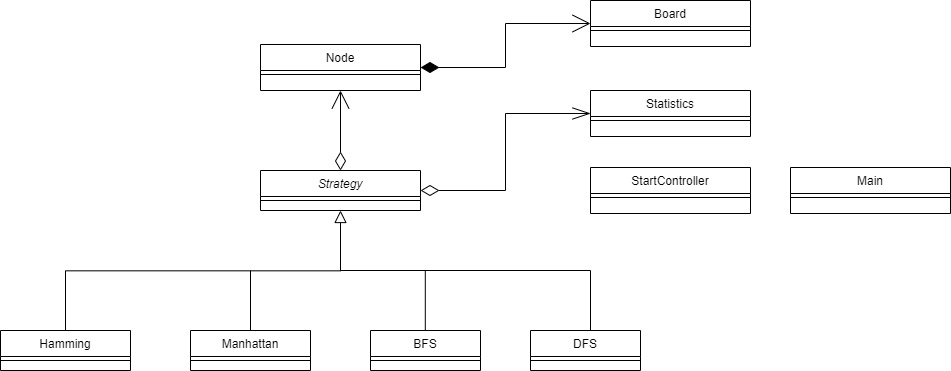

The diagram above was exported from draw.io. Its source (the exported page's mxGraphModel, read from the mxfile embedded in the PNG):
<mxGraphModel dx="1185" dy="1763" grid="1" gridSize="10" guides="1" tooltips="1" connect="1" arrows="1" fold="1" page="1" pageScale="1" pageWidth="827" pageHeight="1169" math="0" shadow="0">
  <root>
    <mxCell id="WIyWlLk6GJQsqaUBKTNV-0" />
    <mxCell id="WIyWlLk6GJQsqaUBKTNV-1" parent="WIyWlLk6GJQsqaUBKTNV-0" />
    <mxCell id="zkfFHV4jXpPFQw0GAbJ--12" value="" style="endArrow=block;endSize=10;endFill=0;shadow=0;strokeWidth=1;rounded=0;edgeStyle=elbowEdgeStyle;elbow=vertical;" parent="WIyWlLk6GJQsqaUBKTNV-1" source="zkfFHV4jXpPFQw0GAbJ--6" target="zkfFHV4jXpPFQw0GAbJ--0" edge="1">
      <mxGeometry width="160" relative="1" as="geometry">
        <mxPoint x="200" y="203" as="sourcePoint" />
        <mxPoint x="200" y="203" as="targetPoint" />
      </mxGeometry>
    </mxCell>
    <mxCell id="Mr3Zc1eJcnVDPi0qVvi8-3" value="DFS" style="swimlane;fontStyle=0;align=center;verticalAlign=top;childLayout=stackLayout;horizontal=1;startSize=26;horizontalStack=0;resizeParent=1;resizeLast=0;collapsible=1;marginBottom=0;rounded=0;shadow=0;strokeWidth=1;" vertex="1" parent="WIyWlLk6GJQsqaUBKTNV-1">
      <mxGeometry x="640" y="240" width="110" height="40" as="geometry">
        <mxRectangle x="340" y="380" width="170" height="26" as="alternateBounds" />
      </mxGeometry>
    </mxCell>
    <mxCell id="Mr3Zc1eJcnVDPi0qVvi8-5" value="" style="line;html=1;strokeWidth=1;align=left;verticalAlign=middle;spacingTop=-1;spacingLeft=3;spacingRight=3;rotatable=0;labelPosition=right;points=[];portConstraint=eastwest;" vertex="1" parent="Mr3Zc1eJcnVDPi0qVvi8-3">
      <mxGeometry y="26" width="110" height="8" as="geometry" />
    </mxCell>
    <mxCell id="Mr3Zc1eJcnVDPi0qVvi8-13" style="edgeStyle=orthogonalEdgeStyle;rounded=0;orthogonalLoop=1;jettySize=auto;html=1;entryX=0;entryY=0.5;entryDx=0;entryDy=0;endArrow=openThin;endFill=0;startArrow=diamondThin;startFill=0;strokeWidth=1;startSize=16;endSize=16;" edge="1" parent="WIyWlLk6GJQsqaUBKTNV-1" source="zkfFHV4jXpPFQw0GAbJ--0" target="zkfFHV4jXpPFQw0GAbJ--17">
      <mxGeometry relative="1" as="geometry" />
    </mxCell>
    <mxCell id="Mr3Zc1eJcnVDPi0qVvi8-21" style="edgeStyle=orthogonalEdgeStyle;rounded=0;orthogonalLoop=1;jettySize=auto;html=1;entryX=0.5;entryY=1;entryDx=0;entryDy=0;startArrow=diamondThin;startFill=0;startSize=16;endArrow=open;endFill=0;endSize=16;strokeWidth=1;" edge="1" parent="WIyWlLk6GJQsqaUBKTNV-1" source="zkfFHV4jXpPFQw0GAbJ--0" target="Mr3Zc1eJcnVDPi0qVvi8-19">
      <mxGeometry relative="1" as="geometry" />
    </mxCell>
    <mxCell id="zkfFHV4jXpPFQw0GAbJ--0" value="Strategy" style="swimlane;fontStyle=2;align=center;verticalAlign=top;childLayout=stackLayout;horizontal=1;startSize=26;horizontalStack=0;resizeParent=1;resizeLast=0;collapsible=1;marginBottom=0;rounded=0;shadow=0;strokeWidth=1;" parent="WIyWlLk6GJQsqaUBKTNV-1" vertex="1">
      <mxGeometry x="370" y="80" width="160" height="40" as="geometry">
        <mxRectangle x="230" y="140" width="160" height="26" as="alternateBounds" />
      </mxGeometry>
    </mxCell>
    <mxCell id="zkfFHV4jXpPFQw0GAbJ--4" value="" style="line;html=1;strokeWidth=1;align=left;verticalAlign=middle;spacingTop=-1;spacingLeft=3;spacingRight=3;rotatable=0;labelPosition=right;points=[];portConstraint=eastwest;" parent="zkfFHV4jXpPFQw0GAbJ--0" vertex="1">
      <mxGeometry y="26" width="160" height="8" as="geometry" />
    </mxCell>
    <mxCell id="Mr3Zc1eJcnVDPi0qVvi8-0" value="BFS" style="swimlane;fontStyle=0;align=center;verticalAlign=top;childLayout=stackLayout;horizontal=1;startSize=26;horizontalStack=0;resizeParent=1;resizeLast=0;collapsible=1;marginBottom=0;rounded=0;shadow=0;strokeWidth=1;" vertex="1" parent="WIyWlLk6GJQsqaUBKTNV-1">
      <mxGeometry x="480" y="240" width="110" height="40" as="geometry">
        <mxRectangle x="340" y="380" width="170" height="26" as="alternateBounds" />
      </mxGeometry>
    </mxCell>
    <mxCell id="Mr3Zc1eJcnVDPi0qVvi8-2" value="" style="line;html=1;strokeWidth=1;align=left;verticalAlign=middle;spacingTop=-1;spacingLeft=3;spacingRight=3;rotatable=0;labelPosition=right;points=[];portConstraint=eastwest;" vertex="1" parent="Mr3Zc1eJcnVDPi0qVvi8-0">
      <mxGeometry y="26" width="110" height="8" as="geometry" />
    </mxCell>
    <mxCell id="zkfFHV4jXpPFQw0GAbJ--13" value="Manhattan" style="swimlane;fontStyle=0;align=center;verticalAlign=top;childLayout=stackLayout;horizontal=1;startSize=26;horizontalStack=0;resizeParent=1;resizeLast=0;collapsible=1;marginBottom=0;rounded=0;shadow=0;strokeWidth=1;" parent="WIyWlLk6GJQsqaUBKTNV-1" vertex="1">
      <mxGeometry x="300" y="240" width="120" height="40" as="geometry">
        <mxRectangle x="340" y="380" width="170" height="26" as="alternateBounds" />
      </mxGeometry>
    </mxCell>
    <mxCell id="zkfFHV4jXpPFQw0GAbJ--15" value="" style="line;html=1;strokeWidth=1;align=left;verticalAlign=middle;spacingTop=-1;spacingLeft=3;spacingRight=3;rotatable=0;labelPosition=right;points=[];portConstraint=eastwest;" parent="zkfFHV4jXpPFQw0GAbJ--13" vertex="1">
      <mxGeometry y="26" width="120" height="8" as="geometry" />
    </mxCell>
    <mxCell id="zkfFHV4jXpPFQw0GAbJ--6" value="Hamming" style="swimlane;fontStyle=0;align=center;verticalAlign=top;childLayout=stackLayout;horizontal=1;startSize=26;horizontalStack=0;resizeParent=1;resizeLast=0;collapsible=1;marginBottom=0;rounded=0;shadow=0;strokeWidth=1;" parent="WIyWlLk6GJQsqaUBKTNV-1" vertex="1">
      <mxGeometry x="110" y="240" width="130" height="40" as="geometry">
        <mxRectangle x="130" y="380" width="160" height="26" as="alternateBounds" />
      </mxGeometry>
    </mxCell>
    <mxCell id="zkfFHV4jXpPFQw0GAbJ--9" value="" style="line;html=1;strokeWidth=1;align=left;verticalAlign=middle;spacingTop=-1;spacingLeft=3;spacingRight=3;rotatable=0;labelPosition=right;points=[];portConstraint=eastwest;" parent="zkfFHV4jXpPFQw0GAbJ--6" vertex="1">
      <mxGeometry y="26" width="130" height="8" as="geometry" />
    </mxCell>
    <mxCell id="Mr3Zc1eJcnVDPi0qVvi8-15" value="" style="endArrow=none;html=1;strokeWidth=1;" edge="1" parent="WIyWlLk6GJQsqaUBKTNV-1">
      <mxGeometry width="50" height="50" relative="1" as="geometry">
        <mxPoint x="360" y="240" as="sourcePoint" />
        <mxPoint x="360" y="180" as="targetPoint" />
      </mxGeometry>
    </mxCell>
    <mxCell id="Mr3Zc1eJcnVDPi0qVvi8-16" value="" style="endArrow=none;html=1;strokeWidth=1;" edge="1" parent="WIyWlLk6GJQsqaUBKTNV-1">
      <mxGeometry width="50" height="50" relative="1" as="geometry">
        <mxPoint x="534.8" y="240" as="sourcePoint" />
        <mxPoint x="534.8" y="180" as="targetPoint" />
      </mxGeometry>
    </mxCell>
    <mxCell id="Mr3Zc1eJcnVDPi0qVvi8-17" value="" style="endArrow=none;html=1;strokeWidth=1;" edge="1" parent="WIyWlLk6GJQsqaUBKTNV-1">
      <mxGeometry width="50" height="50" relative="1" as="geometry">
        <mxPoint x="700" y="240" as="sourcePoint" />
        <mxPoint x="700" y="180" as="targetPoint" />
      </mxGeometry>
    </mxCell>
    <mxCell id="Mr3Zc1eJcnVDPi0qVvi8-18" value="" style="endArrow=none;html=1;strokeWidth=1;" edge="1" parent="WIyWlLk6GJQsqaUBKTNV-1">
      <mxGeometry width="50" height="50" relative="1" as="geometry">
        <mxPoint x="450" y="180" as="sourcePoint" />
        <mxPoint x="700" y="180" as="targetPoint" />
      </mxGeometry>
    </mxCell>
    <mxCell id="Mr3Zc1eJcnVDPi0qVvi8-24" style="edgeStyle=orthogonalEdgeStyle;rounded=0;orthogonalLoop=1;jettySize=auto;html=1;entryX=0;entryY=0.5;entryDx=0;entryDy=0;startArrow=diamondThin;startFill=1;startSize=16;endArrow=open;endFill=0;endSize=16;strokeWidth=1;" edge="1" parent="WIyWlLk6GJQsqaUBKTNV-1" source="Mr3Zc1eJcnVDPi0qVvi8-19" target="Mr3Zc1eJcnVDPi0qVvi8-22">
      <mxGeometry relative="1" as="geometry" />
    </mxCell>
    <mxCell id="Mr3Zc1eJcnVDPi0qVvi8-19" value="Node" style="swimlane;fontStyle=0;align=center;verticalAlign=top;childLayout=stackLayout;horizontal=1;startSize=26;horizontalStack=0;resizeParent=1;resizeLast=0;collapsible=1;marginBottom=0;rounded=0;shadow=0;strokeWidth=1;" vertex="1" parent="WIyWlLk6GJQsqaUBKTNV-1">
      <mxGeometry x="370" y="-46" width="160" height="46" as="geometry">
        <mxRectangle x="550" y="140" width="160" height="26" as="alternateBounds" />
      </mxGeometry>
    </mxCell>
    <mxCell id="Mr3Zc1eJcnVDPi0qVvi8-20" value="" style="line;html=1;strokeWidth=1;align=left;verticalAlign=middle;spacingTop=-1;spacingLeft=3;spacingRight=3;rotatable=0;labelPosition=right;points=[];portConstraint=eastwest;" vertex="1" parent="Mr3Zc1eJcnVDPi0qVvi8-19">
      <mxGeometry y="26" width="160" height="8" as="geometry" />
    </mxCell>
    <mxCell id="Mr3Zc1eJcnVDPi0qVvi8-22" value="Board" style="swimlane;fontStyle=0;align=center;verticalAlign=top;childLayout=stackLayout;horizontal=1;startSize=26;horizontalStack=0;resizeParent=1;resizeLast=0;collapsible=1;marginBottom=0;rounded=0;shadow=0;strokeWidth=1;" vertex="1" parent="WIyWlLk6GJQsqaUBKTNV-1">
      <mxGeometry x="700" y="-90" width="160" height="46" as="geometry">
        <mxRectangle x="550" y="140" width="160" height="26" as="alternateBounds" />
      </mxGeometry>
    </mxCell>
    <mxCell id="Mr3Zc1eJcnVDPi0qVvi8-23" value="" style="line;html=1;strokeWidth=1;align=left;verticalAlign=middle;spacingTop=-1;spacingLeft=3;spacingRight=3;rotatable=0;labelPosition=right;points=[];portConstraint=eastwest;" vertex="1" parent="Mr3Zc1eJcnVDPi0qVvi8-22">
      <mxGeometry y="26" width="160" height="8" as="geometry" />
    </mxCell>
    <mxCell id="zkfFHV4jXpPFQw0GAbJ--17" value="Statistics&#10;" style="swimlane;fontStyle=0;align=center;verticalAlign=top;childLayout=stackLayout;horizontal=1;startSize=26;horizontalStack=0;resizeParent=1;resizeLast=0;collapsible=1;marginBottom=0;rounded=0;shadow=0;strokeWidth=1;" parent="WIyWlLk6GJQsqaUBKTNV-1" vertex="1">
      <mxGeometry x="700" width="160" height="46" as="geometry">
        <mxRectangle x="550" y="140" width="160" height="26" as="alternateBounds" />
      </mxGeometry>
    </mxCell>
    <mxCell id="zkfFHV4jXpPFQw0GAbJ--23" value="" style="line;html=1;strokeWidth=1;align=left;verticalAlign=middle;spacingTop=-1;spacingLeft=3;spacingRight=3;rotatable=0;labelPosition=right;points=[];portConstraint=eastwest;" parent="zkfFHV4jXpPFQw0GAbJ--17" vertex="1">
      <mxGeometry y="26" width="160" height="8" as="geometry" />
    </mxCell>
    <mxCell id="Mr3Zc1eJcnVDPi0qVvi8-27" value="StartController" style="swimlane;fontStyle=0;align=center;verticalAlign=top;childLayout=stackLayout;horizontal=1;startSize=26;horizontalStack=0;resizeParent=1;resizeLast=0;collapsible=1;marginBottom=0;rounded=0;shadow=0;strokeWidth=1;" vertex="1" parent="WIyWlLk6GJQsqaUBKTNV-1">
      <mxGeometry x="700" y="77" width="160" height="46" as="geometry">
        <mxRectangle x="550" y="140" width="160" height="26" as="alternateBounds" />
      </mxGeometry>
    </mxCell>
    <mxCell id="Mr3Zc1eJcnVDPi0qVvi8-28" value="" style="line;html=1;strokeWidth=1;align=left;verticalAlign=middle;spacingTop=-1;spacingLeft=3;spacingRight=3;rotatable=0;labelPosition=right;points=[];portConstraint=eastwest;" vertex="1" parent="Mr3Zc1eJcnVDPi0qVvi8-27">
      <mxGeometry y="26" width="160" height="8" as="geometry" />
    </mxCell>
    <mxCell id="Mr3Zc1eJcnVDPi0qVvi8-25" value="Main&#10;" style="swimlane;fontStyle=0;align=center;verticalAlign=top;childLayout=stackLayout;horizontal=1;startSize=26;horizontalStack=0;resizeParent=1;resizeLast=0;collapsible=1;marginBottom=0;rounded=0;shadow=0;strokeWidth=1;" vertex="1" parent="WIyWlLk6GJQsqaUBKTNV-1">
      <mxGeometry x="900" y="77" width="160" height="46" as="geometry">
        <mxRectangle x="550" y="140" width="160" height="26" as="alternateBounds" />
      </mxGeometry>
    </mxCell>
    <mxCell id="Mr3Zc1eJcnVDPi0qVvi8-26" value="" style="line;html=1;strokeWidth=1;align=left;verticalAlign=middle;spacingTop=-1;spacingLeft=3;spacingRight=3;rotatable=0;labelPosition=right;points=[];portConstraint=eastwest;" vertex="1" parent="Mr3Zc1eJcnVDPi0qVvi8-25">
      <mxGeometry y="26" width="160" height="8" as="geometry" />
    </mxCell>
  </root>
</mxGraphModel>